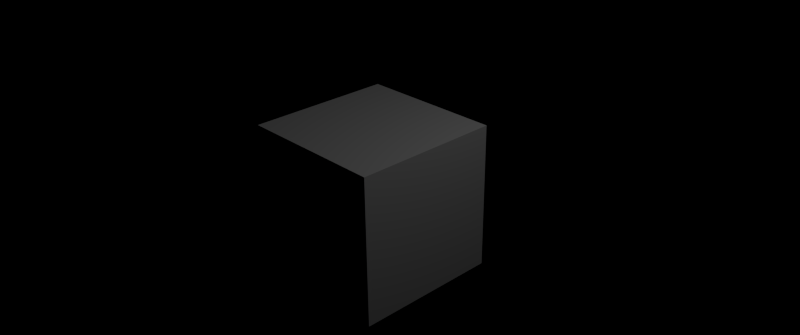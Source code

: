 # Source: video.blend  (saved by Blender 2.77.0; exported with 4.5.12 LTS)
import bpy
from mathutils import Matrix  # noqa: F401  (used for matrix-valued properties, if any)

bpy.ops.wm.read_factory_settings(use_empty=True)
scene = bpy.context.scene
scene.name = 'Scene'

# ---- collections
col_collection_1 = bpy.data.collections.new('Collection 1'); scene.collection.children.link(col_collection_1)

# ---- materials (node trees are filled in below, after node groups)
mat_material = bpy.data.materials.new('Material')
mat_material.alpha_threshold = 0.0
mat_material.roughness = 0.5
mat_material.line_color = (0.0, 0.0, 0.0, 1.0)

# ---- material node trees

# ---- world
world_world = bpy.data.worlds.new('World'); scene.world = world_world
world_world.color = (0.0, 0.0, 0.0)
world_world.use_sun_shadow = False
world_world.sun_shadow_jitter_overblur = 0.0
world_world.cycles.sampling_method = 'NONE'
world_world.cycles.sample_map_resolution = 256

# ---- cameras
cam_camera = bpy.data.cameras.new('Camera')
cam_camera.clip_end = 100.0
cam_camera.lens = 35.0
cam_camera.sensor_width = 32.0
cam_camera.sensor_height = 18.0
cam_camera.ortho_scale = 7.314
cam_camera.dof.focus_distance = 0.0

# ---- lights
light_lamp = bpy.data.lights.new('Lamp', 'POINT')
light_lamp.transmission_factor = 0.0
light_lamp.cutoff_distance = 30.0
light_lamp.energy = 100.0
light_lamp.shadow_buffer_clip_start = 1.001
light_lamp.shadow_soft_size = 0.1
light_lamp.shadow_maximum_resolution = 0.006
light_lamp.use_absolute_resolution = True
light_lamp.cycles.use_multiple_importance_sampling = False

# ---- meshes
me_cube = bpy.data.meshes.new('Cube')
me_cube.from_pydata([(1.0, 1.0, -1.0), (1.0, -1.0, -1.0), (-1.0, -1.0, -1.0), (-1.0, 1.0, -1.0), (1.0, 1.0, 1.0), (1.0, -1.0, 1.0), (-1.0, -1.0, 1.0), (-1.0, 1.0, 1.0)], [], [(0, 1, 2, 3), (4, 7, 6, 5), (0, 4, 5, 1), (1, 5, 6, 2), (2, 6, 7, 3), (4, 0, 3, 7)])
me_cube.materials.append(mat_material)
me_cube.use_remesh_preserve_volume = False
me_cube.use_remesh_preserve_attributes = False
me_cube.use_mirror_vertex_groups = False
me_cube.update()

# ---- objects
ob_cube = bpy.data.objects.new('Cube', me_cube)
ob_lamp = bpy.data.objects.new('Lamp', light_lamp)
ob_camera = bpy.data.objects.new('Camera', cam_camera)

# ---- transforms, parenting, visibility, modifiers, constraints
ob_cube.location = (0.0, 0.0, 0.0)
ob_cube.lock_rotations_4d = False
ob_cube.empty_display_type = 'ARROWS'
ob_cube.lineart.crease_threshold = 0.0
ob_lamp.location = (4.076, 1.005, 5.904)
ob_lamp.rotation_euler = (0.6503, 0.05522, 1.866)
ob_lamp.lock_rotations_4d = False
ob_lamp.empty_display_type = 'ARROWS'
ob_lamp.color = (0.0, 0.0, 0.0, 0.0)
ob_lamp.lineart.crease_threshold = 0.0
ob_camera.location = (7.481, -6.508, 5.344)
ob_camera.rotation_euler = (1.109, 0.01082, 0.8149)
ob_camera.lock_rotations_4d = False
ob_camera.empty_display_type = 'ARROWS'
ob_camera.color = (0.0, 0.0, 0.0, 0.0)
ob_camera.display_type = 'WIRE'
ob_camera.lineart.crease_threshold = 0.0

# ---- collection membership
col_collection_1.objects.link(ob_cube)
col_collection_1.objects.link(ob_lamp)
col_collection_1.objects.link(ob_camera)

# ---- scene / render settings (as saved in the file)
scene.camera = ob_camera
scene.frame_start = 1; scene.frame_end = 1440; scene.frame_set(1)
scene.render.engine = 'CYCLES'
scene.render.image_settings.color_mode = 'RGB'
scene.render.image_settings.compression = 100
scene.render.resolution_x = 2048
scene.render.resolution_y = 858
scene.render.dither_intensity = 0.0
scene.cycles.use_denoising = False
scene.cycles.samples = 10
scene.cycles.sampling_pattern = 'TABULATED_SOBOL'
scene.cycles.light_sampling_threshold = 0.0
scene.cycles.use_adaptive_sampling = False
scene.cycles.use_light_tree = False
scene.cycles.blur_glossy = 0.0
scene.cycles.volume_bounces = 1
scene.cycles.pixel_filter_type = 'GAUSSIAN'
scene.cycles.sample_clamp_indirect = 0.0
scene.view_settings.view_transform = 'Standard'
bpy.context.view_layer.update()
